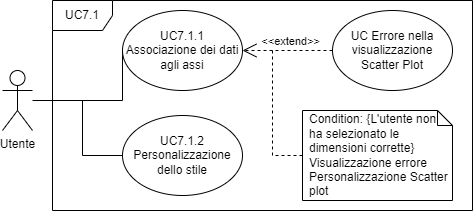

The diagram above was exported from draw.io. Its source (the exported page's mxGraphModel, read from the mxfile embedded in the PNG):
<mxGraphModel dx="868" dy="482" grid="1" gridSize="10" guides="1" tooltips="1" connect="1" arrows="1" fold="1" page="1" pageScale="1" pageWidth="827" pageHeight="1169" math="0" shadow="0">
  <root>
    <mxCell id="0" />
    <mxCell id="1" parent="0" />
    <mxCell id="eSAypy3ykHzsH-bm9fE5-1" value="UC7.1" style="shape=umlFrame;whiteSpace=wrap;html=1;" parent="1" vertex="1">
      <mxGeometry x="300" y="170" width="420" height="210" as="geometry" />
    </mxCell>
    <mxCell id="eSAypy3ykHzsH-bm9fE5-2" value="Utente" style="shape=umlActor;verticalLabelPosition=bottom;verticalAlign=top;html=1;outlineConnect=0;" parent="1" vertex="1">
      <mxGeometry x="250" y="240" width="30" height="60" as="geometry" />
    </mxCell>
    <mxCell id="eSAypy3ykHzsH-bm9fE5-6" style="edgeStyle=orthogonalEdgeStyle;rounded=0;orthogonalLoop=1;jettySize=auto;html=1;exitX=0;exitY=0.5;exitDx=0;exitDy=0;endArrow=none;endFill=0;" parent="1" source="eSAypy3ykHzsH-bm9fE5-3" target="eSAypy3ykHzsH-bm9fE5-2" edge="1">
      <mxGeometry relative="1" as="geometry">
        <Array as="points">
          <mxPoint x="370" y="270" />
        </Array>
      </mxGeometry>
    </mxCell>
    <mxCell id="eSAypy3ykHzsH-bm9fE5-3" value="UC7.1.1 Associazione dei dati agli assi" style="ellipse;whiteSpace=wrap;html=1;" parent="1" vertex="1">
      <mxGeometry x="370" y="180" width="120" height="80" as="geometry" />
    </mxCell>
    <mxCell id="eSAypy3ykHzsH-bm9fE5-7" style="edgeStyle=orthogonalEdgeStyle;rounded=0;orthogonalLoop=1;jettySize=auto;html=1;exitX=0;exitY=0.5;exitDx=0;exitDy=0;endArrow=none;endFill=0;" parent="1" source="eSAypy3ykHzsH-bm9fE5-4" edge="1">
      <mxGeometry relative="1" as="geometry">
        <mxPoint x="330" y="270" as="targetPoint" />
      </mxGeometry>
    </mxCell>
    <mxCell id="eSAypy3ykHzsH-bm9fE5-4" value="UC7.1.2 Personalizzazione dello stile" style="ellipse;whiteSpace=wrap;html=1;" parent="1" vertex="1">
      <mxGeometry x="370" y="285" width="120" height="80" as="geometry" />
    </mxCell>
    <mxCell id="eSAypy3ykHzsH-bm9fE5-5" value="UC Errore nella visualizzazione Scatter Plot" style="ellipse;whiteSpace=wrap;html=1;" parent="1" vertex="1">
      <mxGeometry x="580" y="180" width="120" height="80" as="geometry" />
    </mxCell>
    <mxCell id="eSAypy3ykHzsH-bm9fE5-15" style="edgeStyle=orthogonalEdgeStyle;rounded=0;orthogonalLoop=1;jettySize=auto;html=1;exitX=0;exitY=0.5;exitDx=0;exitDy=0;exitPerimeter=0;dashed=1;endArrow=none;endFill=0;" parent="1" source="eSAypy3ykHzsH-bm9fE5-12" edge="1">
      <mxGeometry relative="1" as="geometry">
        <mxPoint x="520" y="220" as="targetPoint" />
      </mxGeometry>
    </mxCell>
    <mxCell id="eSAypy3ykHzsH-bm9fE5-12" value="Condition: {L'utente non ha selezionato le dimensioni corrette}&#10;Visualizzazione errore Personalizzazione Scatter plot" style="shape=note;size=15;spacingLeft=5;align=left;whiteSpace=wrap;" parent="1" vertex="1">
      <mxGeometry x="550" y="280" width="150" height="90" as="geometry" />
    </mxCell>
    <mxCell id="eSAypy3ykHzsH-bm9fE5-13" value="&amp;lt;&amp;lt;extend&amp;gt;&amp;gt;" style="align=right;html=1;verticalAlign=bottom;rounded=0;labelBackgroundColor=none;endArrow=open;endSize=12;dashed=1;entryX=1;entryY=0.5;entryDx=0;entryDy=0;exitX=0;exitY=0.5;exitDx=0;exitDy=0;" parent="1" source="eSAypy3ykHzsH-bm9fE5-5" target="eSAypy3ykHzsH-bm9fE5-3" edge="1">
      <mxGeometry x="-0.75" relative="1" as="geometry">
        <mxPoint x="570" y="400" as="targetPoint" />
        <mxPoint x="730" y="400" as="sourcePoint" />
        <mxPoint as="offset" />
      </mxGeometry>
    </mxCell>
  </root>
</mxGraphModel>